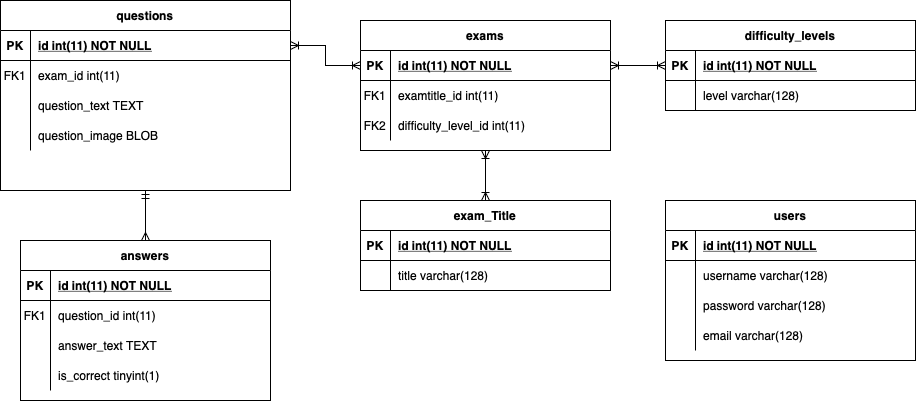

The diagram above was exported from draw.io. Its source (the exported page's mxGraphModel, read from the mxfile embedded in the PNG):
<mxGraphModel dx="1397" dy="937" grid="1" gridSize="10" guides="1" tooltips="1" connect="1" arrows="1" fold="1" page="1" pageScale="1" pageWidth="850" pageHeight="1100" math="0" shadow="0" extFonts="Permanent Marker^https://fonts.googleapis.com/css?family=Permanent+Marker">
  <root>
    <mxCell id="0" />
    <mxCell id="1" parent="0" />
    <mxCell id="C-vyLk0tnHw3VtMMgP7b-2" value="questions" style="shape=table;startSize=30;container=1;collapsible=1;childLayout=tableLayout;fixedRows=1;rowLines=0;fontStyle=1;align=center;resizeLast=1;" parent="1" vertex="1">
      <mxGeometry x="180" y="120" width="290" height="190" as="geometry" />
    </mxCell>
    <mxCell id="C-vyLk0tnHw3VtMMgP7b-3" value="" style="shape=partialRectangle;collapsible=0;dropTarget=0;pointerEvents=0;fillColor=none;points=[[0,0.5],[1,0.5]];portConstraint=eastwest;top=0;left=0;right=0;bottom=1;" parent="C-vyLk0tnHw3VtMMgP7b-2" vertex="1">
      <mxGeometry y="30" width="290" height="30" as="geometry" />
    </mxCell>
    <mxCell id="C-vyLk0tnHw3VtMMgP7b-4" value="PK" style="shape=partialRectangle;overflow=hidden;connectable=0;fillColor=none;top=0;left=0;bottom=0;right=0;fontStyle=1;" parent="C-vyLk0tnHw3VtMMgP7b-3" vertex="1">
      <mxGeometry width="30" height="30" as="geometry">
        <mxRectangle width="30" height="30" as="alternateBounds" />
      </mxGeometry>
    </mxCell>
    <mxCell id="C-vyLk0tnHw3VtMMgP7b-5" value="id int(11) NOT NULL " style="shape=partialRectangle;overflow=hidden;connectable=0;fillColor=none;top=0;left=0;bottom=0;right=0;align=left;spacingLeft=6;fontStyle=5;" parent="C-vyLk0tnHw3VtMMgP7b-3" vertex="1">
      <mxGeometry x="30" width="260" height="30" as="geometry">
        <mxRectangle width="260" height="30" as="alternateBounds" />
      </mxGeometry>
    </mxCell>
    <mxCell id="C-vyLk0tnHw3VtMMgP7b-6" value="" style="shape=partialRectangle;collapsible=0;dropTarget=0;pointerEvents=0;fillColor=none;points=[[0,0.5],[1,0.5]];portConstraint=eastwest;top=0;left=0;right=0;bottom=0;" parent="C-vyLk0tnHw3VtMMgP7b-2" vertex="1">
      <mxGeometry y="60" width="290" height="30" as="geometry" />
    </mxCell>
    <mxCell id="C-vyLk0tnHw3VtMMgP7b-7" value="FK1" style="shape=partialRectangle;overflow=hidden;connectable=0;fillColor=none;top=0;left=0;bottom=0;right=0;" parent="C-vyLk0tnHw3VtMMgP7b-6" vertex="1">
      <mxGeometry width="30" height="30" as="geometry">
        <mxRectangle width="30" height="30" as="alternateBounds" />
      </mxGeometry>
    </mxCell>
    <mxCell id="C-vyLk0tnHw3VtMMgP7b-8" value="exam_id int(11)" style="shape=partialRectangle;overflow=hidden;connectable=0;fillColor=none;top=0;left=0;bottom=0;right=0;align=left;spacingLeft=6;" parent="C-vyLk0tnHw3VtMMgP7b-6" vertex="1">
      <mxGeometry x="30" width="260" height="30" as="geometry">
        <mxRectangle width="260" height="30" as="alternateBounds" />
      </mxGeometry>
    </mxCell>
    <mxCell id="C-vyLk0tnHw3VtMMgP7b-9" value="" style="shape=partialRectangle;collapsible=0;dropTarget=0;pointerEvents=0;fillColor=none;points=[[0,0.5],[1,0.5]];portConstraint=eastwest;top=0;left=0;right=0;bottom=0;" parent="C-vyLk0tnHw3VtMMgP7b-2" vertex="1">
      <mxGeometry y="90" width="290" height="30" as="geometry" />
    </mxCell>
    <mxCell id="C-vyLk0tnHw3VtMMgP7b-10" value="" style="shape=partialRectangle;overflow=hidden;connectable=0;fillColor=none;top=0;left=0;bottom=0;right=0;" parent="C-vyLk0tnHw3VtMMgP7b-9" vertex="1">
      <mxGeometry width="30" height="30" as="geometry">
        <mxRectangle width="30" height="30" as="alternateBounds" />
      </mxGeometry>
    </mxCell>
    <mxCell id="C-vyLk0tnHw3VtMMgP7b-11" value="question_text TEXT" style="shape=partialRectangle;overflow=hidden;connectable=0;fillColor=none;top=0;left=0;bottom=0;right=0;align=left;spacingLeft=6;" parent="C-vyLk0tnHw3VtMMgP7b-9" vertex="1">
      <mxGeometry x="30" width="260" height="30" as="geometry">
        <mxRectangle width="260" height="30" as="alternateBounds" />
      </mxGeometry>
    </mxCell>
    <mxCell id="81fyz4aCsAm3HgVK5gxm-36" style="shape=partialRectangle;collapsible=0;dropTarget=0;pointerEvents=0;fillColor=none;points=[[0,0.5],[1,0.5]];portConstraint=eastwest;top=0;left=0;right=0;bottom=0;" vertex="1" parent="C-vyLk0tnHw3VtMMgP7b-2">
      <mxGeometry y="120" width="290" height="30" as="geometry" />
    </mxCell>
    <mxCell id="81fyz4aCsAm3HgVK5gxm-37" style="shape=partialRectangle;overflow=hidden;connectable=0;fillColor=none;top=0;left=0;bottom=0;right=0;" vertex="1" parent="81fyz4aCsAm3HgVK5gxm-36">
      <mxGeometry width="30" height="30" as="geometry">
        <mxRectangle width="30" height="30" as="alternateBounds" />
      </mxGeometry>
    </mxCell>
    <mxCell id="81fyz4aCsAm3HgVK5gxm-38" value="question_image BLOB" style="shape=partialRectangle;overflow=hidden;connectable=0;fillColor=none;top=0;left=0;bottom=0;right=0;align=left;spacingLeft=6;" vertex="1" parent="81fyz4aCsAm3HgVK5gxm-36">
      <mxGeometry x="30" width="260" height="30" as="geometry">
        <mxRectangle width="260" height="30" as="alternateBounds" />
      </mxGeometry>
    </mxCell>
    <mxCell id="81fyz4aCsAm3HgVK5gxm-58" style="edgeStyle=orthogonalEdgeStyle;rounded=0;orthogonalLoop=1;jettySize=auto;html=1;exitX=0.5;exitY=1;exitDx=0;exitDy=0;endArrow=ERoneToMany;endFill=0;startArrow=ERoneToMany;startFill=0;" edge="1" parent="1" source="C-vyLk0tnHw3VtMMgP7b-13" target="81fyz4aCsAm3HgVK5gxm-11">
      <mxGeometry relative="1" as="geometry" />
    </mxCell>
    <mxCell id="C-vyLk0tnHw3VtMMgP7b-13" value="exams" style="shape=table;startSize=30;container=1;collapsible=1;childLayout=tableLayout;fixedRows=1;rowLines=0;fontStyle=1;align=center;resizeLast=1;" parent="1" vertex="1">
      <mxGeometry x="540" y="140" width="250" height="130" as="geometry" />
    </mxCell>
    <mxCell id="C-vyLk0tnHw3VtMMgP7b-14" value="" style="shape=partialRectangle;collapsible=0;dropTarget=0;pointerEvents=0;fillColor=none;points=[[0,0.5],[1,0.5]];portConstraint=eastwest;top=0;left=0;right=0;bottom=1;" parent="C-vyLk0tnHw3VtMMgP7b-13" vertex="1">
      <mxGeometry y="30" width="250" height="30" as="geometry" />
    </mxCell>
    <mxCell id="C-vyLk0tnHw3VtMMgP7b-15" value="PK" style="shape=partialRectangle;overflow=hidden;connectable=0;fillColor=none;top=0;left=0;bottom=0;right=0;fontStyle=1;" parent="C-vyLk0tnHw3VtMMgP7b-14" vertex="1">
      <mxGeometry width="30" height="30" as="geometry">
        <mxRectangle width="30" height="30" as="alternateBounds" />
      </mxGeometry>
    </mxCell>
    <mxCell id="C-vyLk0tnHw3VtMMgP7b-16" value="id int(11) NOT NULL" style="shape=partialRectangle;overflow=hidden;connectable=0;fillColor=none;top=0;left=0;bottom=0;right=0;align=left;spacingLeft=6;fontStyle=5;" parent="C-vyLk0tnHw3VtMMgP7b-14" vertex="1">
      <mxGeometry x="30" width="220" height="30" as="geometry">
        <mxRectangle width="220" height="30" as="alternateBounds" />
      </mxGeometry>
    </mxCell>
    <mxCell id="C-vyLk0tnHw3VtMMgP7b-17" value="" style="shape=partialRectangle;collapsible=0;dropTarget=0;pointerEvents=0;fillColor=none;points=[[0,0.5],[1,0.5]];portConstraint=eastwest;top=0;left=0;right=0;bottom=0;" parent="C-vyLk0tnHw3VtMMgP7b-13" vertex="1">
      <mxGeometry y="60" width="250" height="30" as="geometry" />
    </mxCell>
    <mxCell id="C-vyLk0tnHw3VtMMgP7b-18" value="FK1" style="shape=partialRectangle;overflow=hidden;connectable=0;fillColor=none;top=0;left=0;bottom=0;right=0;" parent="C-vyLk0tnHw3VtMMgP7b-17" vertex="1">
      <mxGeometry width="30" height="30" as="geometry">
        <mxRectangle width="30" height="30" as="alternateBounds" />
      </mxGeometry>
    </mxCell>
    <mxCell id="C-vyLk0tnHw3VtMMgP7b-19" value="examtitle_id int(11)" style="shape=partialRectangle;overflow=hidden;connectable=0;fillColor=none;top=0;left=0;bottom=0;right=0;align=left;spacingLeft=6;" parent="C-vyLk0tnHw3VtMMgP7b-17" vertex="1">
      <mxGeometry x="30" width="220" height="30" as="geometry">
        <mxRectangle width="220" height="30" as="alternateBounds" />
      </mxGeometry>
    </mxCell>
    <mxCell id="C-vyLk0tnHw3VtMMgP7b-20" value="" style="shape=partialRectangle;collapsible=0;dropTarget=0;pointerEvents=0;fillColor=none;points=[[0,0.5],[1,0.5]];portConstraint=eastwest;top=0;left=0;right=0;bottom=0;" parent="C-vyLk0tnHw3VtMMgP7b-13" vertex="1">
      <mxGeometry y="90" width="250" height="30" as="geometry" />
    </mxCell>
    <mxCell id="C-vyLk0tnHw3VtMMgP7b-21" value="FK2" style="shape=partialRectangle;overflow=hidden;connectable=0;fillColor=none;top=0;left=0;bottom=0;right=0;" parent="C-vyLk0tnHw3VtMMgP7b-20" vertex="1">
      <mxGeometry width="30" height="30" as="geometry">
        <mxRectangle width="30" height="30" as="alternateBounds" />
      </mxGeometry>
    </mxCell>
    <mxCell id="C-vyLk0tnHw3VtMMgP7b-22" value="difficulty_level_id int(11)" style="shape=partialRectangle;overflow=hidden;connectable=0;fillColor=none;top=0;left=0;bottom=0;right=0;align=left;spacingLeft=6;" parent="C-vyLk0tnHw3VtMMgP7b-20" vertex="1">
      <mxGeometry x="30" width="220" height="30" as="geometry">
        <mxRectangle width="220" height="30" as="alternateBounds" />
      </mxGeometry>
    </mxCell>
    <mxCell id="81fyz4aCsAm3HgVK5gxm-60" style="edgeStyle=orthogonalEdgeStyle;rounded=0;orthogonalLoop=1;jettySize=auto;html=1;exitX=0.5;exitY=0;exitDx=0;exitDy=0;entryX=0.5;entryY=1;entryDx=0;entryDy=0;startArrow=ERmany;startFill=0;endArrow=ERmandOne;endFill=0;" edge="1" parent="1" source="C-vyLk0tnHw3VtMMgP7b-23" target="C-vyLk0tnHw3VtMMgP7b-2">
      <mxGeometry relative="1" as="geometry" />
    </mxCell>
    <mxCell id="C-vyLk0tnHw3VtMMgP7b-23" value="answers" style="shape=table;startSize=30;container=1;collapsible=1;childLayout=tableLayout;fixedRows=1;rowLines=0;fontStyle=1;align=center;resizeLast=1;" parent="1" vertex="1">
      <mxGeometry x="200" y="360" width="250" height="160" as="geometry" />
    </mxCell>
    <mxCell id="C-vyLk0tnHw3VtMMgP7b-24" value="" style="shape=partialRectangle;collapsible=0;dropTarget=0;pointerEvents=0;fillColor=none;points=[[0,0.5],[1,0.5]];portConstraint=eastwest;top=0;left=0;right=0;bottom=1;" parent="C-vyLk0tnHw3VtMMgP7b-23" vertex="1">
      <mxGeometry y="30" width="250" height="30" as="geometry" />
    </mxCell>
    <mxCell id="C-vyLk0tnHw3VtMMgP7b-25" value="PK" style="shape=partialRectangle;overflow=hidden;connectable=0;fillColor=none;top=0;left=0;bottom=0;right=0;fontStyle=1;" parent="C-vyLk0tnHw3VtMMgP7b-24" vertex="1">
      <mxGeometry width="30" height="30" as="geometry">
        <mxRectangle width="30" height="30" as="alternateBounds" />
      </mxGeometry>
    </mxCell>
    <mxCell id="C-vyLk0tnHw3VtMMgP7b-26" value="id int(11) NOT NULL" style="shape=partialRectangle;overflow=hidden;connectable=0;fillColor=none;top=0;left=0;bottom=0;right=0;align=left;spacingLeft=6;fontStyle=5;" parent="C-vyLk0tnHw3VtMMgP7b-24" vertex="1">
      <mxGeometry x="30" width="220" height="30" as="geometry">
        <mxRectangle width="220" height="30" as="alternateBounds" />
      </mxGeometry>
    </mxCell>
    <mxCell id="C-vyLk0tnHw3VtMMgP7b-27" value="" style="shape=partialRectangle;collapsible=0;dropTarget=0;pointerEvents=0;fillColor=none;points=[[0,0.5],[1,0.5]];portConstraint=eastwest;top=0;left=0;right=0;bottom=0;" parent="C-vyLk0tnHw3VtMMgP7b-23" vertex="1">
      <mxGeometry y="60" width="250" height="30" as="geometry" />
    </mxCell>
    <mxCell id="C-vyLk0tnHw3VtMMgP7b-28" value="FK1" style="shape=partialRectangle;overflow=hidden;connectable=0;fillColor=none;top=0;left=0;bottom=0;right=0;" parent="C-vyLk0tnHw3VtMMgP7b-27" vertex="1">
      <mxGeometry width="30" height="30" as="geometry">
        <mxRectangle width="30" height="30" as="alternateBounds" />
      </mxGeometry>
    </mxCell>
    <mxCell id="C-vyLk0tnHw3VtMMgP7b-29" value="question_id int(11)" style="shape=partialRectangle;overflow=hidden;connectable=0;fillColor=none;top=0;left=0;bottom=0;right=0;align=left;spacingLeft=6;" parent="C-vyLk0tnHw3VtMMgP7b-27" vertex="1">
      <mxGeometry x="30" width="220" height="30" as="geometry">
        <mxRectangle width="220" height="30" as="alternateBounds" />
      </mxGeometry>
    </mxCell>
    <mxCell id="81fyz4aCsAm3HgVK5gxm-40" style="shape=partialRectangle;collapsible=0;dropTarget=0;pointerEvents=0;fillColor=none;points=[[0,0.5],[1,0.5]];portConstraint=eastwest;top=0;left=0;right=0;bottom=0;" vertex="1" parent="C-vyLk0tnHw3VtMMgP7b-23">
      <mxGeometry y="90" width="250" height="30" as="geometry" />
    </mxCell>
    <mxCell id="81fyz4aCsAm3HgVK5gxm-41" style="shape=partialRectangle;overflow=hidden;connectable=0;fillColor=none;top=0;left=0;bottom=0;right=0;" vertex="1" parent="81fyz4aCsAm3HgVK5gxm-40">
      <mxGeometry width="30" height="30" as="geometry">
        <mxRectangle width="30" height="30" as="alternateBounds" />
      </mxGeometry>
    </mxCell>
    <mxCell id="81fyz4aCsAm3HgVK5gxm-42" value="answer_text TEXT" style="shape=partialRectangle;overflow=hidden;connectable=0;fillColor=none;top=0;left=0;bottom=0;right=0;align=left;spacingLeft=6;" vertex="1" parent="81fyz4aCsAm3HgVK5gxm-40">
      <mxGeometry x="30" width="220" height="30" as="geometry">
        <mxRectangle width="220" height="30" as="alternateBounds" />
      </mxGeometry>
    </mxCell>
    <mxCell id="81fyz4aCsAm3HgVK5gxm-46" style="shape=partialRectangle;collapsible=0;dropTarget=0;pointerEvents=0;fillColor=none;points=[[0,0.5],[1,0.5]];portConstraint=eastwest;top=0;left=0;right=0;bottom=0;" vertex="1" parent="C-vyLk0tnHw3VtMMgP7b-23">
      <mxGeometry y="120" width="250" height="30" as="geometry" />
    </mxCell>
    <mxCell id="81fyz4aCsAm3HgVK5gxm-47" style="shape=partialRectangle;overflow=hidden;connectable=0;fillColor=none;top=0;left=0;bottom=0;right=0;" vertex="1" parent="81fyz4aCsAm3HgVK5gxm-46">
      <mxGeometry width="30" height="30" as="geometry">
        <mxRectangle width="30" height="30" as="alternateBounds" />
      </mxGeometry>
    </mxCell>
    <mxCell id="81fyz4aCsAm3HgVK5gxm-48" value="is_correct tinyint(1)" style="shape=partialRectangle;overflow=hidden;connectable=0;fillColor=none;top=0;left=0;bottom=0;right=0;align=left;spacingLeft=6;" vertex="1" parent="81fyz4aCsAm3HgVK5gxm-46">
      <mxGeometry x="30" width="220" height="30" as="geometry">
        <mxRectangle width="220" height="30" as="alternateBounds" />
      </mxGeometry>
    </mxCell>
    <mxCell id="81fyz4aCsAm3HgVK5gxm-1" value="difficulty_levels" style="shape=table;startSize=30;container=1;collapsible=1;childLayout=tableLayout;fixedRows=1;rowLines=0;fontStyle=1;align=center;resizeLast=1;" vertex="1" parent="1">
      <mxGeometry x="845" y="140" width="250" height="90" as="geometry" />
    </mxCell>
    <mxCell id="81fyz4aCsAm3HgVK5gxm-2" value="" style="shape=partialRectangle;collapsible=0;dropTarget=0;pointerEvents=0;fillColor=none;points=[[0,0.5],[1,0.5]];portConstraint=eastwest;top=0;left=0;right=0;bottom=1;" vertex="1" parent="81fyz4aCsAm3HgVK5gxm-1">
      <mxGeometry y="30" width="250" height="30" as="geometry" />
    </mxCell>
    <mxCell id="81fyz4aCsAm3HgVK5gxm-3" value="PK" style="shape=partialRectangle;overflow=hidden;connectable=0;fillColor=none;top=0;left=0;bottom=0;right=0;fontStyle=1;" vertex="1" parent="81fyz4aCsAm3HgVK5gxm-2">
      <mxGeometry width="30" height="30" as="geometry">
        <mxRectangle width="30" height="30" as="alternateBounds" />
      </mxGeometry>
    </mxCell>
    <mxCell id="81fyz4aCsAm3HgVK5gxm-4" value="id int(11) NOT NULL" style="shape=partialRectangle;overflow=hidden;connectable=0;fillColor=none;top=0;left=0;bottom=0;right=0;align=left;spacingLeft=6;fontStyle=5;" vertex="1" parent="81fyz4aCsAm3HgVK5gxm-2">
      <mxGeometry x="30" width="220" height="30" as="geometry">
        <mxRectangle width="220" height="30" as="alternateBounds" />
      </mxGeometry>
    </mxCell>
    <mxCell id="81fyz4aCsAm3HgVK5gxm-5" value="" style="shape=partialRectangle;collapsible=0;dropTarget=0;pointerEvents=0;fillColor=none;points=[[0,0.5],[1,0.5]];portConstraint=eastwest;top=0;left=0;right=0;bottom=0;" vertex="1" parent="81fyz4aCsAm3HgVK5gxm-1">
      <mxGeometry y="60" width="250" height="30" as="geometry" />
    </mxCell>
    <mxCell id="81fyz4aCsAm3HgVK5gxm-6" value="" style="shape=partialRectangle;overflow=hidden;connectable=0;fillColor=none;top=0;left=0;bottom=0;right=0;" vertex="1" parent="81fyz4aCsAm3HgVK5gxm-5">
      <mxGeometry width="30" height="30" as="geometry">
        <mxRectangle width="30" height="30" as="alternateBounds" />
      </mxGeometry>
    </mxCell>
    <mxCell id="81fyz4aCsAm3HgVK5gxm-7" value="level varchar(128)" style="shape=partialRectangle;overflow=hidden;connectable=0;fillColor=none;top=0;left=0;bottom=0;right=0;align=left;spacingLeft=6;" vertex="1" parent="81fyz4aCsAm3HgVK5gxm-5">
      <mxGeometry x="30" width="220" height="30" as="geometry">
        <mxRectangle width="220" height="30" as="alternateBounds" />
      </mxGeometry>
    </mxCell>
    <mxCell id="81fyz4aCsAm3HgVK5gxm-11" value="exam_Title" style="shape=table;startSize=30;container=1;collapsible=1;childLayout=tableLayout;fixedRows=1;rowLines=0;fontStyle=1;align=center;resizeLast=1;" vertex="1" parent="1">
      <mxGeometry x="540" y="320" width="250" height="90" as="geometry" />
    </mxCell>
    <mxCell id="81fyz4aCsAm3HgVK5gxm-12" value="" style="shape=partialRectangle;collapsible=0;dropTarget=0;pointerEvents=0;fillColor=none;points=[[0,0.5],[1,0.5]];portConstraint=eastwest;top=0;left=0;right=0;bottom=1;" vertex="1" parent="81fyz4aCsAm3HgVK5gxm-11">
      <mxGeometry y="30" width="250" height="30" as="geometry" />
    </mxCell>
    <mxCell id="81fyz4aCsAm3HgVK5gxm-13" value="PK" style="shape=partialRectangle;overflow=hidden;connectable=0;fillColor=none;top=0;left=0;bottom=0;right=0;fontStyle=1;" vertex="1" parent="81fyz4aCsAm3HgVK5gxm-12">
      <mxGeometry width="30" height="30" as="geometry">
        <mxRectangle width="30" height="30" as="alternateBounds" />
      </mxGeometry>
    </mxCell>
    <mxCell id="81fyz4aCsAm3HgVK5gxm-14" value="id int(11) NOT NULL" style="shape=partialRectangle;overflow=hidden;connectable=0;fillColor=none;top=0;left=0;bottom=0;right=0;align=left;spacingLeft=6;fontStyle=5;" vertex="1" parent="81fyz4aCsAm3HgVK5gxm-12">
      <mxGeometry x="30" width="220" height="30" as="geometry">
        <mxRectangle width="220" height="30" as="alternateBounds" />
      </mxGeometry>
    </mxCell>
    <mxCell id="81fyz4aCsAm3HgVK5gxm-15" value="" style="shape=partialRectangle;collapsible=0;dropTarget=0;pointerEvents=0;fillColor=none;points=[[0,0.5],[1,0.5]];portConstraint=eastwest;top=0;left=0;right=0;bottom=0;" vertex="1" parent="81fyz4aCsAm3HgVK5gxm-11">
      <mxGeometry y="60" width="250" height="30" as="geometry" />
    </mxCell>
    <mxCell id="81fyz4aCsAm3HgVK5gxm-16" value="" style="shape=partialRectangle;overflow=hidden;connectable=0;fillColor=none;top=0;left=0;bottom=0;right=0;" vertex="1" parent="81fyz4aCsAm3HgVK5gxm-15">
      <mxGeometry width="30" height="30" as="geometry">
        <mxRectangle width="30" height="30" as="alternateBounds" />
      </mxGeometry>
    </mxCell>
    <mxCell id="81fyz4aCsAm3HgVK5gxm-17" value="title varchar(128)" style="shape=partialRectangle;overflow=hidden;connectable=0;fillColor=none;top=0;left=0;bottom=0;right=0;align=left;spacingLeft=6;" vertex="1" parent="81fyz4aCsAm3HgVK5gxm-15">
      <mxGeometry x="30" width="220" height="30" as="geometry">
        <mxRectangle width="220" height="30" as="alternateBounds" />
      </mxGeometry>
    </mxCell>
    <mxCell id="81fyz4aCsAm3HgVK5gxm-21" value="users" style="shape=table;startSize=30;container=1;collapsible=1;childLayout=tableLayout;fixedRows=1;rowLines=0;fontStyle=1;align=center;resizeLast=1;" vertex="1" parent="1">
      <mxGeometry x="845" y="320" width="250" height="160" as="geometry" />
    </mxCell>
    <mxCell id="81fyz4aCsAm3HgVK5gxm-22" value="" style="shape=partialRectangle;collapsible=0;dropTarget=0;pointerEvents=0;fillColor=none;points=[[0,0.5],[1,0.5]];portConstraint=eastwest;top=0;left=0;right=0;bottom=1;" vertex="1" parent="81fyz4aCsAm3HgVK5gxm-21">
      <mxGeometry y="30" width="250" height="30" as="geometry" />
    </mxCell>
    <mxCell id="81fyz4aCsAm3HgVK5gxm-23" value="PK" style="shape=partialRectangle;overflow=hidden;connectable=0;fillColor=none;top=0;left=0;bottom=0;right=0;fontStyle=1;" vertex="1" parent="81fyz4aCsAm3HgVK5gxm-22">
      <mxGeometry width="30" height="30" as="geometry">
        <mxRectangle width="30" height="30" as="alternateBounds" />
      </mxGeometry>
    </mxCell>
    <mxCell id="81fyz4aCsAm3HgVK5gxm-24" value="id int(11) NOT NULL" style="shape=partialRectangle;overflow=hidden;connectable=0;fillColor=none;top=0;left=0;bottom=0;right=0;align=left;spacingLeft=6;fontStyle=5;" vertex="1" parent="81fyz4aCsAm3HgVK5gxm-22">
      <mxGeometry x="30" width="220" height="30" as="geometry">
        <mxRectangle width="220" height="30" as="alternateBounds" />
      </mxGeometry>
    </mxCell>
    <mxCell id="81fyz4aCsAm3HgVK5gxm-25" value="" style="shape=partialRectangle;collapsible=0;dropTarget=0;pointerEvents=0;fillColor=none;points=[[0,0.5],[1,0.5]];portConstraint=eastwest;top=0;left=0;right=0;bottom=0;" vertex="1" parent="81fyz4aCsAm3HgVK5gxm-21">
      <mxGeometry y="60" width="250" height="30" as="geometry" />
    </mxCell>
    <mxCell id="81fyz4aCsAm3HgVK5gxm-26" value="" style="shape=partialRectangle;overflow=hidden;connectable=0;fillColor=none;top=0;left=0;bottom=0;right=0;" vertex="1" parent="81fyz4aCsAm3HgVK5gxm-25">
      <mxGeometry width="30" height="30" as="geometry">
        <mxRectangle width="30" height="30" as="alternateBounds" />
      </mxGeometry>
    </mxCell>
    <mxCell id="81fyz4aCsAm3HgVK5gxm-27" value="username varchar(128)" style="shape=partialRectangle;overflow=hidden;connectable=0;fillColor=none;top=0;left=0;bottom=0;right=0;align=left;spacingLeft=6;" vertex="1" parent="81fyz4aCsAm3HgVK5gxm-25">
      <mxGeometry x="30" width="220" height="30" as="geometry">
        <mxRectangle width="220" height="30" as="alternateBounds" />
      </mxGeometry>
    </mxCell>
    <mxCell id="81fyz4aCsAm3HgVK5gxm-28" value="" style="shape=partialRectangle;collapsible=0;dropTarget=0;pointerEvents=0;fillColor=none;points=[[0,0.5],[1,0.5]];portConstraint=eastwest;top=0;left=0;right=0;bottom=0;" vertex="1" parent="81fyz4aCsAm3HgVK5gxm-21">
      <mxGeometry y="90" width="250" height="30" as="geometry" />
    </mxCell>
    <mxCell id="81fyz4aCsAm3HgVK5gxm-29" value="" style="shape=partialRectangle;overflow=hidden;connectable=0;fillColor=none;top=0;left=0;bottom=0;right=0;" vertex="1" parent="81fyz4aCsAm3HgVK5gxm-28">
      <mxGeometry width="30" height="30" as="geometry">
        <mxRectangle width="30" height="30" as="alternateBounds" />
      </mxGeometry>
    </mxCell>
    <mxCell id="81fyz4aCsAm3HgVK5gxm-30" value="password varchar(128)" style="shape=partialRectangle;overflow=hidden;connectable=0;fillColor=none;top=0;left=0;bottom=0;right=0;align=left;spacingLeft=6;" vertex="1" parent="81fyz4aCsAm3HgVK5gxm-28">
      <mxGeometry x="30" width="220" height="30" as="geometry">
        <mxRectangle width="220" height="30" as="alternateBounds" />
      </mxGeometry>
    </mxCell>
    <mxCell id="81fyz4aCsAm3HgVK5gxm-52" style="shape=partialRectangle;collapsible=0;dropTarget=0;pointerEvents=0;fillColor=none;points=[[0,0.5],[1,0.5]];portConstraint=eastwest;top=0;left=0;right=0;bottom=0;" vertex="1" parent="81fyz4aCsAm3HgVK5gxm-21">
      <mxGeometry y="120" width="250" height="30" as="geometry" />
    </mxCell>
    <mxCell id="81fyz4aCsAm3HgVK5gxm-53" style="shape=partialRectangle;overflow=hidden;connectable=0;fillColor=none;top=0;left=0;bottom=0;right=0;" vertex="1" parent="81fyz4aCsAm3HgVK5gxm-52">
      <mxGeometry width="30" height="30" as="geometry">
        <mxRectangle width="30" height="30" as="alternateBounds" />
      </mxGeometry>
    </mxCell>
    <mxCell id="81fyz4aCsAm3HgVK5gxm-54" value="email varchar(128)" style="shape=partialRectangle;overflow=hidden;connectable=0;fillColor=none;top=0;left=0;bottom=0;right=0;align=left;spacingLeft=6;" vertex="1" parent="81fyz4aCsAm3HgVK5gxm-52">
      <mxGeometry x="30" width="220" height="30" as="geometry">
        <mxRectangle width="220" height="30" as="alternateBounds" />
      </mxGeometry>
    </mxCell>
    <mxCell id="81fyz4aCsAm3HgVK5gxm-55" style="edgeStyle=orthogonalEdgeStyle;rounded=0;orthogonalLoop=1;jettySize=auto;html=1;exitX=1;exitY=0.5;exitDx=0;exitDy=0;entryX=0;entryY=0.5;entryDx=0;entryDy=0;endArrow=ERoneToMany;endFill=0;startArrow=ERoneToMany;startFill=0;" edge="1" parent="1" source="C-vyLk0tnHw3VtMMgP7b-14" target="81fyz4aCsAm3HgVK5gxm-2">
      <mxGeometry relative="1" as="geometry" />
    </mxCell>
    <mxCell id="81fyz4aCsAm3HgVK5gxm-59" style="edgeStyle=orthogonalEdgeStyle;rounded=0;orthogonalLoop=1;jettySize=auto;html=1;exitX=1;exitY=0.5;exitDx=0;exitDy=0;entryX=0;entryY=0.5;entryDx=0;entryDy=0;strokeColor=default;startArrow=ERoneToMany;startFill=0;endArrow=ERoneToMany;endFill=0;" edge="1" parent="1" source="C-vyLk0tnHw3VtMMgP7b-3" target="C-vyLk0tnHw3VtMMgP7b-14">
      <mxGeometry relative="1" as="geometry" />
    </mxCell>
  </root>
</mxGraphModel>